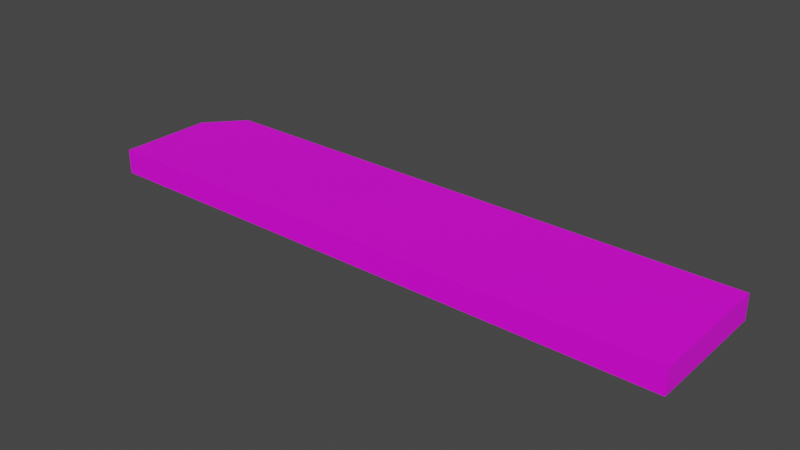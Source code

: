# Source: Teaching_Board.blend  (saved by Blender 3.3.6; exported with 4.5.12 LTS)
import bpy
from mathutils import Matrix  # noqa: F401  (used for matrix-valued properties, if any)

bpy.ops.wm.read_factory_settings(use_empty=True)
scene = bpy.context.scene
scene.name = 'Scene'

# ---- collections
col_collection = bpy.data.collections.new('Collection'); scene.collection.children.link(col_collection)

# ---- images (referenced by path relative to the original .blend; pixels are not part of the script)
import os
ASSET_DIR = os.environ.get("B2B_ASSET_DIR", "")  # directory of the original .blend (textures are referenced by path, not embedded)
HERE = os.path.dirname(os.path.abspath(__file__))  # packed textures are extracted next to this script under _unpacked/

def load_image(name, relpath, width, height, colorspace="sRGB"):
    """Load a texture the original file referenced (path relative to the .blend, or extracted next to this script)."""
    p = next((c for c in (os.path.join(HERE, relpath), os.path.join(ASSET_DIR, relpath)) if relpath and os.path.exists(c)), "")
    if p:
        img = bpy.data.images.load(p, check_existing=True)
        img.name = name
    else:  # same state as the original file: an image datablock whose file is absent (Cycles renders it pink)
        img = bpy.data.images.new(name, width, height)
        img.source = "FILE"
        img.filepath = "//" + (relpath or name)
    img.colorspace_settings.name = colorspace
    return img
img_oakwood_jpg = load_image('OakWood.jpg', 'OakWood.jpg', 1024, 1024, 'sRGB')

# ---- materials (node trees are filled in below, after node groups)
mat_wood = bpy.data.materials.new('Wood')
mat_wood.use_transparent_shadow = False

# ---- material node trees
mat_wood.use_nodes = True; mat_wood.node_tree.nodes.clear()
_N = mat_wood.node_tree.nodes; _L = mat_wood.node_tree.links
n0 = _N.new('ShaderNodeBsdfPrincipled'); n0.name = 'Principled BSDF'; n0.location = (10, 300)
n0.distribution = 'GGX'
n0.subsurface_method = 'RANDOM_WALK_SKIN'
n0.inputs[3].default_value = 1.45
n0.inputs[27].default_value = (0.0, 0.0, 0.0, 1.0)
n0.inputs[28].default_value = 1.0
n1 = _N.new('ShaderNodeOutputMaterial'); n1.name = 'Material Output'; n1.location = (300, 300)
n2 = _N.new('ShaderNodeTexImage'); n2.name = 'Image Texture'; n2.location = (-280, 280)
n2.image = img_oakwood_jpg
_L.new(n0.outputs[0], n1.inputs[0])
_L.new(n2.outputs[0], n0.inputs[0])
n1.is_active_output = True

# ---- world
world_world = bpy.data.worlds.new('World'); scene.world = world_world
world_world.use_nodes = True; world_world.node_tree.nodes.clear()
_N = world_world.node_tree.nodes; _L = world_world.node_tree.links
n0 = _N.new('ShaderNodeOutputWorld'); n0.name = 'World Output'; n0.location = (300, 300)
n1 = _N.new('ShaderNodeBackground'); n1.name = 'Background'; n1.location = (10, 300)
n1.inputs[0].default_value = (0.05088, 0.05088, 0.05088, 1.0)
_L.new(n1.outputs[0], n0.inputs[0])
n0.is_active_output = True
world_world.color = (0.05088, 0.05088, 0.05088)
world_world.use_sun_shadow = False
world_world.sun_shadow_jitter_overblur = 0.0

# ---- meshes
me_plane = bpy.data.meshes.new('Plane')
me_plane.from_pydata([(-1.0, -1.0, 0.0), (1.0, -1.0, 0.0), (1.0, 1.0, 0.0), (-1.0, -1.0, 0.25), (1.0, -1.0, 0.25), (1.0, 1.0, 0.25), (-1.0, 0.4438, 0.0), (-0.8907, 1.0, 0.0), (-0.8907, 1.0, 0.25), (-1.0, 0.4438, 0.25)], [], [(2, 7, 8, 5), (1, 2, 5, 4), (0, 6, 7, 2, 1), (3, 4, 5, 8, 9), (0, 1, 4, 3), (8, 7, 6, 9), (6, 0, 3, 9)])
_uv = me_plane.uv_layers.new(name='UVMap')
_uv.uv.foreach_set('vector', [0.3912, 0.2712, 0.3888, 0.8016, 0.5569, 0.7918, 0.5569, 0.2613, 0.6421, 0.2839, 0.6739, 0.6771, 0.441, 0.6616, 0.4477, 0.2883, 0.0, 0.0, 0.0, 0.8019, 0.1981, 1.0, 1.0, 1.0, 1.0, 0.0, 0.1766, 0.1766, 0.8234, 0.1766, 0.8234, 0.8234, 0.2087, 0.8174, 0.1766, 0.6953, 0.6198, 0.8426, 0.6224, 0.1534, 0.411, 0.1483, 0.411, 0.8426, 0.3725, 0.7469, 0.6395, 0.7503, 0.633, 0.5098, 0.3695, 0.5237, 0.6136, 0.6422, 0.6231, 0.2894, 0.3733, 0.2772, 0.3733, 0.6509])
me_plane.materials.append(mat_wood)
me_plane.update()

# ---- objects
ob_plane = bpy.data.objects.new('Plane', me_plane)

# ---- transforms, parenting, visibility, modifiers, constraints
ob_plane.location = (0.0, 0.0, 0.0)
ob_plane.scale = (3.0, 0.6625, 1.0)

# ---- collection membership
col_collection.objects.link(ob_plane)

# ---- scene / render settings (as saved in the file)
scene.frame_start = 1; scene.frame_end = 250; scene.frame_set(1)
scene.render.engine = 'BLENDER_EEVEE_NEXT'
scene.cycles.sampling_pattern = 'TABULATED_SOBOL'
scene.cycles.use_light_tree = False
scene.view_settings.view_transform = 'Filmic'
bpy.context.view_layer.update()

# ---- added for rendering (the .blend has no active camera and no usable light): camera, sun
cam_auto = bpy.data.cameras.new('AutoCamera')
cam_auto.lens = 50.0
cam_auto.sensor_width = 36.0
cam_auto.clip_end = 1000.0
ob_auto_camera = bpy.data.objects.new('AutoCamera', cam_auto)
scene.collection.objects.link(ob_auto_camera)
ob_auto_camera.location = (5.6898, -6.82776, 4.67684)
ob_auto_camera.rotation_euler = (1.09748, -7.21219e-08, 0.694738)
scene.camera = ob_auto_camera
light_auto_sun = bpy.data.lights.new('AutoSun', 'SUN')
light_auto_sun.energy = 3.0
light_auto_sun.angle = 0.0523599
ob_auto_sun = bpy.data.objects.new('AutoSun', light_auto_sun)
scene.collection.objects.link(ob_auto_sun)
ob_auto_sun.rotation_euler = (0.872665, 0.174533, 0.523599)
bpy.context.view_layer.update()
